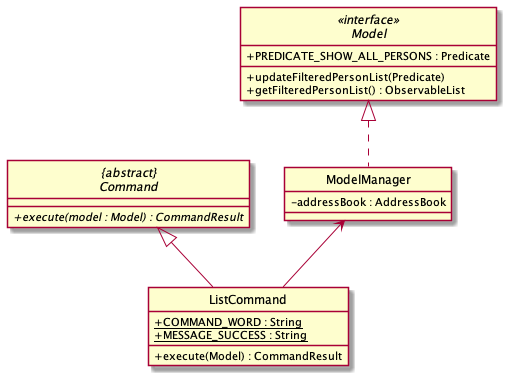

The diagram above was rendered by PlantUML. Its source (embedded in the PNG):
@startuml
skinparam backgroundColor #ffffff
skinparam classAttributeIconSize 0
hide circle

abstract class "{abstract}\nCommand" {
    + {abstract} execute(model : Model) : CommandResult
}

interface Model <<interface>> {
    /' Fields '/
        +PREDICATE_SHOW_ALL_PERSONS : Predicate
    
    /' Methods '/
    + updateFilteredPersonList(Predicate)
    + getFilteredPersonList() : ObservableList
}

class ModelManager implements Model{
    -addressBook : AddressBook
}

class ListCommand{
    /' Fields '/
    + {static} COMMAND_WORD : String
    + {static} MESSAGE_SUCCESS : String

    /' Methods '/
    + execute(Model) : CommandResult
}

ModelManager <-- ListCommand
"{abstract}\nCommand" <|-- ListCommand
@enduml